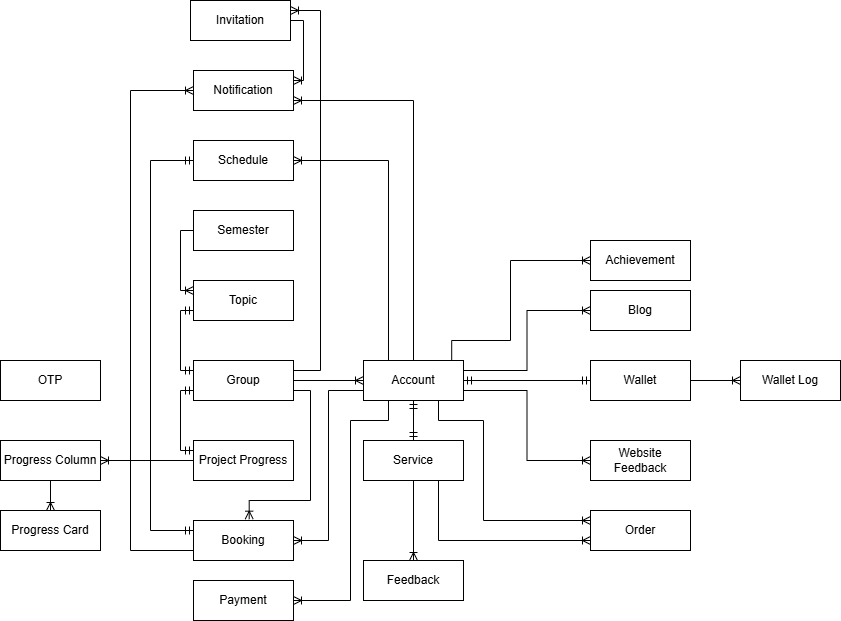

The diagram above was exported from draw.io. Its source (the exported page's mxGraphModel, read from the mxfile embedded in the PNG):
<mxGraphModel dx="1666" dy="747" grid="1" gridSize="10" guides="1" tooltips="1" connect="1" arrows="1" fold="1" page="1" pageScale="1" pageWidth="850" pageHeight="1100" math="0" shadow="0">
  <root>
    <mxCell id="0" />
    <mxCell id="1" parent="0" />
    <mxCell id="1ErnqJH18JXWGBoshCt8-1" value="Account" style="whiteSpace=wrap;html=1;align=center;" parent="1" vertex="1">
      <mxGeometry x="403" y="470" width="100" height="40" as="geometry" />
    </mxCell>
    <mxCell id="1ErnqJH18JXWGBoshCt8-2" value="Wallet" style="whiteSpace=wrap;html=1;align=center;" parent="1" vertex="1">
      <mxGeometry x="630" y="470" width="100" height="40" as="geometry" />
    </mxCell>
    <mxCell id="1ErnqJH18JXWGBoshCt8-3" value="Wallet Log" style="whiteSpace=wrap;html=1;align=center;" parent="1" vertex="1">
      <mxGeometry x="780" y="470" width="100" height="40" as="geometry" />
    </mxCell>
    <mxCell id="1ErnqJH18JXWGBoshCt8-5" value="" style="edgeStyle=orthogonalEdgeStyle;fontSize=12;html=1;endArrow=ERmandOne;startArrow=ERmandOne;rounded=0;exitX=1;exitY=0.5;exitDx=0;exitDy=0;entryX=0;entryY=0.5;entryDx=0;entryDy=0;" parent="1" source="1ErnqJH18JXWGBoshCt8-1" target="1ErnqJH18JXWGBoshCt8-2" edge="1">
      <mxGeometry width="100" height="100" relative="1" as="geometry">
        <mxPoint x="403" y="770" as="sourcePoint" />
        <mxPoint x="503" y="670" as="targetPoint" />
      </mxGeometry>
    </mxCell>
    <mxCell id="1ErnqJH18JXWGBoshCt8-6" value="" style="fontSize=12;html=1;endArrow=ERoneToMany;rounded=0;exitX=1;exitY=0.5;exitDx=0;exitDy=0;entryX=0;entryY=0.5;entryDx=0;entryDy=0;edgeStyle=orthogonalEdgeStyle;" parent="1" source="1ErnqJH18JXWGBoshCt8-2" target="1ErnqJH18JXWGBoshCt8-3" edge="1">
      <mxGeometry width="100" height="100" relative="1" as="geometry">
        <mxPoint x="625" y="770" as="sourcePoint" />
        <mxPoint x="725" y="670" as="targetPoint" />
      </mxGeometry>
    </mxCell>
    <mxCell id="1ErnqJH18JXWGBoshCt8-7" value="Website Feedback" style="whiteSpace=wrap;html=1;align=center;" parent="1" vertex="1">
      <mxGeometry x="630" y="550" width="100" height="40" as="geometry" />
    </mxCell>
    <mxCell id="1ErnqJH18JXWGBoshCt8-8" value="Blog" style="whiteSpace=wrap;html=1;align=center;" parent="1" vertex="1">
      <mxGeometry x="630" y="400" width="100" height="40" as="geometry" />
    </mxCell>
    <mxCell id="1ErnqJH18JXWGBoshCt8-9" value="Achievement" style="whiteSpace=wrap;html=1;align=center;" parent="1" vertex="1">
      <mxGeometry x="630" y="350" width="100" height="40" as="geometry" />
    </mxCell>
    <mxCell id="1ErnqJH18JXWGBoshCt8-10" value="" style="fontSize=12;html=1;endArrow=ERoneToMany;rounded=0;exitX=1;exitY=0.75;exitDx=0;exitDy=0;entryX=0;entryY=0.5;entryDx=0;entryDy=0;edgeStyle=orthogonalEdgeStyle;" parent="1" source="1ErnqJH18JXWGBoshCt8-1" target="1ErnqJH18JXWGBoshCt8-7" edge="1">
      <mxGeometry width="100" height="100" relative="1" as="geometry">
        <mxPoint x="608" y="520" as="sourcePoint" />
        <mxPoint x="608" y="560" as="targetPoint" />
      </mxGeometry>
    </mxCell>
    <mxCell id="1ErnqJH18JXWGBoshCt8-11" value="" style="fontSize=12;html=1;endArrow=ERoneToMany;rounded=0;exitX=1;exitY=0.25;exitDx=0;exitDy=0;entryX=0;entryY=0.5;entryDx=0;entryDy=0;edgeStyle=orthogonalEdgeStyle;" parent="1" source="1ErnqJH18JXWGBoshCt8-1" target="1ErnqJH18JXWGBoshCt8-8" edge="1">
      <mxGeometry width="100" height="100" relative="1" as="geometry">
        <mxPoint x="488" y="480" as="sourcePoint" />
        <mxPoint x="558" y="430" as="targetPoint" />
      </mxGeometry>
    </mxCell>
    <mxCell id="1ErnqJH18JXWGBoshCt8-12" value="" style="fontSize=12;html=1;endArrow=ERoneToMany;rounded=0;exitX=0.882;exitY=-0.012;exitDx=0;exitDy=0;entryX=0;entryY=0.5;entryDx=0;entryDy=0;edgeStyle=orthogonalEdgeStyle;exitPerimeter=0;" parent="1" source="1ErnqJH18JXWGBoshCt8-1" target="1ErnqJH18JXWGBoshCt8-9" edge="1">
      <mxGeometry width="100" height="100" relative="1" as="geometry">
        <mxPoint x="463" y="480" as="sourcePoint" />
        <mxPoint x="558" y="360" as="targetPoint" />
        <Array as="points">
          <mxPoint x="491" y="450" />
          <mxPoint x="550" y="450" />
          <mxPoint x="550" y="370" />
        </Array>
      </mxGeometry>
    </mxCell>
    <mxCell id="1ErnqJH18JXWGBoshCt8-13" value="Service" style="whiteSpace=wrap;html=1;align=center;" parent="1" vertex="1">
      <mxGeometry x="403" y="550" width="100" height="40" as="geometry" />
    </mxCell>
    <mxCell id="1ErnqJH18JXWGBoshCt8-14" value="" style="edgeStyle=orthogonalEdgeStyle;fontSize=12;html=1;endArrow=ERmandOne;startArrow=ERmandOne;rounded=0;exitX=0.5;exitY=1;exitDx=0;exitDy=0;entryX=0.5;entryY=0;entryDx=0;entryDy=0;" parent="1" source="1ErnqJH18JXWGBoshCt8-1" target="1ErnqJH18JXWGBoshCt8-13" edge="1">
      <mxGeometry width="100" height="100" relative="1" as="geometry">
        <mxPoint x="513" y="500" as="sourcePoint" />
        <mxPoint x="558" y="500" as="targetPoint" />
      </mxGeometry>
    </mxCell>
    <mxCell id="1ErnqJH18JXWGBoshCt8-15" value="Order" style="whiteSpace=wrap;html=1;align=center;" parent="1" vertex="1">
      <mxGeometry x="630" y="620" width="100" height="40" as="geometry" />
    </mxCell>
    <mxCell id="1ErnqJH18JXWGBoshCt8-16" value="" style="fontSize=12;html=1;endArrow=ERoneToMany;rounded=0;exitX=0.75;exitY=1;exitDx=0;exitDy=0;entryX=0;entryY=0.25;entryDx=0;entryDy=0;edgeStyle=orthogonalEdgeStyle;" parent="1" source="1ErnqJH18JXWGBoshCt8-1" target="1ErnqJH18JXWGBoshCt8-15" edge="1">
      <mxGeometry width="100" height="100" relative="1" as="geometry">
        <mxPoint x="488" y="480" as="sourcePoint" />
        <mxPoint x="558" y="430" as="targetPoint" />
        <Array as="points">
          <mxPoint x="478" y="530" />
          <mxPoint x="523" y="530" />
          <mxPoint x="523" y="630" />
        </Array>
      </mxGeometry>
    </mxCell>
    <mxCell id="1ErnqJH18JXWGBoshCt8-18" value="" style="fontSize=12;html=1;endArrow=ERoneToMany;rounded=0;exitX=0.75;exitY=1;exitDx=0;exitDy=0;entryX=0;entryY=0.75;entryDx=0;entryDy=0;edgeStyle=orthogonalEdgeStyle;" parent="1" source="1ErnqJH18JXWGBoshCt8-13" target="1ErnqJH18JXWGBoshCt8-15" edge="1">
      <mxGeometry width="100" height="100" relative="1" as="geometry">
        <mxPoint x="488" y="520" as="sourcePoint" />
        <mxPoint x="558" y="640" as="targetPoint" />
      </mxGeometry>
    </mxCell>
    <mxCell id="1ErnqJH18JXWGBoshCt8-19" value="Feedback" style="whiteSpace=wrap;html=1;align=center;" parent="1" vertex="1">
      <mxGeometry x="403" y="670" width="100" height="40" as="geometry" />
    </mxCell>
    <mxCell id="1ErnqJH18JXWGBoshCt8-20" value="" style="fontSize=12;html=1;endArrow=ERoneToMany;rounded=0;exitX=0.5;exitY=1;exitDx=0;exitDy=0;entryX=0.5;entryY=0;entryDx=0;entryDy=0;edgeStyle=orthogonalEdgeStyle;" parent="1" source="1ErnqJH18JXWGBoshCt8-13" target="1ErnqJH18JXWGBoshCt8-19" edge="1">
      <mxGeometry width="100" height="100" relative="1" as="geometry">
        <mxPoint x="488" y="600" as="sourcePoint" />
        <mxPoint x="558" y="660" as="targetPoint" />
      </mxGeometry>
    </mxCell>
    <mxCell id="1ErnqJH18JXWGBoshCt8-21" value="Group" style="whiteSpace=wrap;html=1;align=center;" parent="1" vertex="1">
      <mxGeometry x="233" y="470" width="100" height="40" as="geometry" />
    </mxCell>
    <mxCell id="1ErnqJH18JXWGBoshCt8-22" value="" style="fontSize=12;html=1;endArrow=ERoneToMany;rounded=0;exitX=1;exitY=0.5;exitDx=0;exitDy=0;edgeStyle=orthogonalEdgeStyle;entryX=0;entryY=0.5;entryDx=0;entryDy=0;" parent="1" source="1ErnqJH18JXWGBoshCt8-21" target="1ErnqJH18JXWGBoshCt8-1" edge="1">
      <mxGeometry width="100" height="100" relative="1" as="geometry">
        <mxPoint x="463" y="600" as="sourcePoint" />
        <mxPoint x="383" y="450" as="targetPoint" />
      </mxGeometry>
    </mxCell>
    <mxCell id="1ErnqJH18JXWGBoshCt8-23" value="Project Progress" style="whiteSpace=wrap;html=1;align=center;" parent="1" vertex="1">
      <mxGeometry x="233" y="550" width="100" height="40" as="geometry" />
    </mxCell>
    <mxCell id="1ErnqJH18JXWGBoshCt8-24" value="Topic" style="whiteSpace=wrap;html=1;align=center;" parent="1" vertex="1">
      <mxGeometry x="233" y="390" width="100" height="40" as="geometry" />
    </mxCell>
    <mxCell id="1ErnqJH18JXWGBoshCt8-25" value="" style="edgeStyle=orthogonalEdgeStyle;fontSize=12;html=1;endArrow=ERmandOne;startArrow=ERmandOne;rounded=0;exitX=0;exitY=0.75;exitDx=0;exitDy=0;entryX=0;entryY=0.25;entryDx=0;entryDy=0;" parent="1" source="1ErnqJH18JXWGBoshCt8-24" target="1ErnqJH18JXWGBoshCt8-21" edge="1">
      <mxGeometry width="100" height="100" relative="1" as="geometry">
        <mxPoint x="443" y="450" as="sourcePoint" />
        <mxPoint x="443" y="490" as="targetPoint" />
        <Array as="points">
          <mxPoint x="220" y="420" />
          <mxPoint x="220" y="480" />
        </Array>
      </mxGeometry>
    </mxCell>
    <mxCell id="1ErnqJH18JXWGBoshCt8-26" value="" style="edgeStyle=orthogonalEdgeStyle;fontSize=12;html=1;endArrow=ERmandOne;startArrow=ERmandOne;rounded=0;exitX=0;exitY=0.75;exitDx=0;exitDy=0;entryX=0;entryY=0.25;entryDx=0;entryDy=0;" parent="1" source="1ErnqJH18JXWGBoshCt8-21" target="1ErnqJH18JXWGBoshCt8-23" edge="1">
      <mxGeometry width="100" height="100" relative="1" as="geometry">
        <mxPoint x="243" y="360" as="sourcePoint" />
        <mxPoint x="243" y="420" as="targetPoint" />
        <Array as="points">
          <mxPoint x="220" y="500" />
          <mxPoint x="220" y="560" />
        </Array>
      </mxGeometry>
    </mxCell>
    <mxCell id="1ErnqJH18JXWGBoshCt8-27" value="Schedule" style="whiteSpace=wrap;html=1;align=center;" parent="1" vertex="1">
      <mxGeometry x="233" y="250" width="100" height="40" as="geometry" />
    </mxCell>
    <mxCell id="1ErnqJH18JXWGBoshCt8-28" value="Booking" style="whiteSpace=wrap;html=1;align=center;" parent="1" vertex="1">
      <mxGeometry x="233" y="630" width="100" height="40" as="geometry" />
    </mxCell>
    <mxCell id="1ErnqJH18JXWGBoshCt8-29" value="" style="fontSize=12;html=1;endArrow=ERoneToMany;rounded=0;exitX=0.25;exitY=0;exitDx=0;exitDy=0;entryX=1;entryY=0.5;entryDx=0;entryDy=0;edgeStyle=orthogonalEdgeStyle;" parent="1" source="1ErnqJH18JXWGBoshCt8-1" target="1ErnqJH18JXWGBoshCt8-27" edge="1">
      <mxGeometry width="100" height="100" relative="1" as="geometry">
        <mxPoint x="438" y="480" as="sourcePoint" />
        <mxPoint x="558" y="280" as="targetPoint" />
        <Array as="points">
          <mxPoint x="428" y="270" />
        </Array>
      </mxGeometry>
    </mxCell>
    <mxCell id="1ErnqJH18JXWGBoshCt8-30" value="" style="edgeStyle=orthogonalEdgeStyle;fontSize=12;html=1;endArrow=ERmandOne;startArrow=ERmandOne;rounded=0;exitX=0;exitY=0.5;exitDx=0;exitDy=0;entryX=0;entryY=0.25;entryDx=0;entryDy=0;" parent="1" source="1ErnqJH18JXWGBoshCt8-27" target="1ErnqJH18JXWGBoshCt8-28" edge="1">
      <mxGeometry width="100" height="100" relative="1" as="geometry">
        <mxPoint x="263" y="510" as="sourcePoint" />
        <mxPoint x="263" y="570" as="targetPoint" />
        <Array as="points">
          <mxPoint x="190" y="270" />
          <mxPoint x="190" y="640" />
        </Array>
      </mxGeometry>
    </mxCell>
    <mxCell id="1ErnqJH18JXWGBoshCt8-31" value="" style="fontSize=12;html=1;endArrow=ERoneToMany;rounded=0;exitX=1;exitY=0.75;exitDx=0;exitDy=0;edgeStyle=orthogonalEdgeStyle;entryX=0.557;entryY=-0.033;entryDx=0;entryDy=0;entryPerimeter=0;" parent="1" source="1ErnqJH18JXWGBoshCt8-21" target="1ErnqJH18JXWGBoshCt8-28" edge="1">
      <mxGeometry width="100" height="100" relative="1" as="geometry">
        <mxPoint x="343" y="500" as="sourcePoint" />
        <mxPoint x="393" y="500" as="targetPoint" />
        <Array as="points">
          <mxPoint x="350" y="500" />
          <mxPoint x="350" y="610" />
          <mxPoint x="289" y="610" />
        </Array>
      </mxGeometry>
    </mxCell>
    <mxCell id="8zbUXA2Zb4hZm0LdmL3x-1" value="Semester" style="whiteSpace=wrap;html=1;align=center;" parent="1" vertex="1">
      <mxGeometry x="233" y="320" width="100" height="40" as="geometry" />
    </mxCell>
    <mxCell id="8zbUXA2Zb4hZm0LdmL3x-2" value="" style="fontSize=12;html=1;endArrow=ERoneToMany;rounded=0;exitX=0;exitY=0.5;exitDx=0;exitDy=0;entryX=0;entryY=0.25;entryDx=0;entryDy=0;edgeStyle=orthogonalEdgeStyle;" parent="1" source="8zbUXA2Zb4hZm0LdmL3x-1" target="1ErnqJH18JXWGBoshCt8-24" edge="1">
      <mxGeometry width="100" height="100" relative="1" as="geometry">
        <mxPoint x="393" y="420" as="sourcePoint" />
        <mxPoint x="343" y="270" as="targetPoint" />
        <Array as="points">
          <mxPoint x="220" y="340" />
          <mxPoint x="220" y="400" />
        </Array>
      </mxGeometry>
    </mxCell>
    <mxCell id="0zN1VbrNeSCugE2_R-1l-1" value="OTP" style="whiteSpace=wrap;html=1;align=center;" vertex="1" parent="1">
      <mxGeometry x="40" y="470" width="100" height="40" as="geometry" />
    </mxCell>
    <mxCell id="0zN1VbrNeSCugE2_R-1l-2" value="Progress Column" style="whiteSpace=wrap;html=1;align=center;" vertex="1" parent="1">
      <mxGeometry x="40" y="550" width="100" height="40" as="geometry" />
    </mxCell>
    <mxCell id="0zN1VbrNeSCugE2_R-1l-3" value="Progress Card" style="whiteSpace=wrap;html=1;align=center;" vertex="1" parent="1">
      <mxGeometry x="40" y="620" width="100" height="40" as="geometry" />
    </mxCell>
    <mxCell id="0zN1VbrNeSCugE2_R-1l-4" value="" style="fontSize=12;html=1;endArrow=ERoneToMany;rounded=0;exitX=0;exitY=0.5;exitDx=0;exitDy=0;edgeStyle=orthogonalEdgeStyle;entryX=1;entryY=0.5;entryDx=0;entryDy=0;" edge="1" parent="1" source="1ErnqJH18JXWGBoshCt8-23" target="0zN1VbrNeSCugE2_R-1l-2">
      <mxGeometry width="100" height="100" relative="1" as="geometry">
        <mxPoint x="363" y="510" as="sourcePoint" />
        <mxPoint x="363" y="660" as="targetPoint" />
      </mxGeometry>
    </mxCell>
    <mxCell id="0zN1VbrNeSCugE2_R-1l-5" value="" style="fontSize=12;html=1;endArrow=ERoneToMany;rounded=0;exitX=0.5;exitY=1;exitDx=0;exitDy=0;edgeStyle=orthogonalEdgeStyle;entryX=0.5;entryY=0;entryDx=0;entryDy=0;" edge="1" parent="1" source="0zN1VbrNeSCugE2_R-1l-2" target="0zN1VbrNeSCugE2_R-1l-3">
      <mxGeometry width="100" height="100" relative="1" as="geometry">
        <mxPoint x="243" y="580" as="sourcePoint" />
        <mxPoint x="150" y="580" as="targetPoint" />
      </mxGeometry>
    </mxCell>
    <mxCell id="0zN1VbrNeSCugE2_R-1l-6" value="Payment" style="whiteSpace=wrap;html=1;align=center;" vertex="1" parent="1">
      <mxGeometry x="233" y="690" width="100" height="40" as="geometry" />
    </mxCell>
    <mxCell id="0zN1VbrNeSCugE2_R-1l-7" value="" style="fontSize=12;html=1;endArrow=ERoneToMany;rounded=0;exitX=0.25;exitY=1;exitDx=0;exitDy=0;entryX=1;entryY=0.5;entryDx=0;entryDy=0;edgeStyle=orthogonalEdgeStyle;" edge="1" parent="1" source="1ErnqJH18JXWGBoshCt8-1" target="0zN1VbrNeSCugE2_R-1l-6">
      <mxGeometry width="100" height="100" relative="1" as="geometry">
        <mxPoint x="438" y="480" as="sourcePoint" />
        <mxPoint x="558" y="280" as="targetPoint" />
        <Array as="points">
          <mxPoint x="428" y="530" />
          <mxPoint x="390" y="530" />
          <mxPoint x="390" y="710" />
        </Array>
      </mxGeometry>
    </mxCell>
    <mxCell id="0zN1VbrNeSCugE2_R-1l-8" value="Notification" style="whiteSpace=wrap;html=1;align=center;" vertex="1" parent="1">
      <mxGeometry x="233" y="180" width="100" height="40" as="geometry" />
    </mxCell>
    <mxCell id="0zN1VbrNeSCugE2_R-1l-10" value="Invitation" style="whiteSpace=wrap;html=1;align=center;" vertex="1" parent="1">
      <mxGeometry x="230" y="110" width="100" height="40" as="geometry" />
    </mxCell>
    <mxCell id="O4LEjwHSOBhtiztZz2Bw-1" value="" style="fontSize=12;html=1;endArrow=ERoneToMany;rounded=0;exitX=0;exitY=0.75;exitDx=0;exitDy=0;entryX=1;entryY=0.5;entryDx=0;entryDy=0;edgeStyle=orthogonalEdgeStyle;" edge="1" parent="1" source="1ErnqJH18JXWGBoshCt8-1" target="1ErnqJH18JXWGBoshCt8-28">
      <mxGeometry width="100" height="100" relative="1" as="geometry">
        <mxPoint x="438" y="480" as="sourcePoint" />
        <mxPoint x="313" y="200" as="targetPoint" />
      </mxGeometry>
    </mxCell>
    <mxCell id="O4LEjwHSOBhtiztZz2Bw-2" value="" style="fontSize=12;html=1;endArrow=ERoneToMany;rounded=0;exitX=0;exitY=0.75;exitDx=0;exitDy=0;entryX=0;entryY=0.5;entryDx=0;entryDy=0;edgeStyle=orthogonalEdgeStyle;" edge="1" parent="1" source="1ErnqJH18JXWGBoshCt8-28" target="0zN1VbrNeSCugE2_R-1l-8">
      <mxGeometry width="100" height="100" relative="1" as="geometry">
        <mxPoint x="438" y="480" as="sourcePoint" />
        <mxPoint x="343" y="280" as="targetPoint" />
        <Array as="points">
          <mxPoint x="170" y="660" />
          <mxPoint x="170" y="200" />
        </Array>
      </mxGeometry>
    </mxCell>
    <mxCell id="O4LEjwHSOBhtiztZz2Bw-3" value="" style="fontSize=12;html=1;endArrow=ERoneToMany;rounded=0;exitX=0.5;exitY=0;exitDx=0;exitDy=0;entryX=1;entryY=0.75;entryDx=0;entryDy=0;edgeStyle=orthogonalEdgeStyle;" edge="1" parent="1" source="1ErnqJH18JXWGBoshCt8-1" target="0zN1VbrNeSCugE2_R-1l-8">
      <mxGeometry width="100" height="100" relative="1" as="geometry">
        <mxPoint x="438" y="480" as="sourcePoint" />
        <mxPoint x="343" y="280" as="targetPoint" />
        <Array as="points">
          <mxPoint x="453" y="210" />
        </Array>
      </mxGeometry>
    </mxCell>
    <mxCell id="O4LEjwHSOBhtiztZz2Bw-4" value="" style="fontSize=12;html=1;endArrow=ERoneToMany;rounded=0;exitX=1;exitY=0.5;exitDx=0;exitDy=0;entryX=1;entryY=0.25;entryDx=0;entryDy=0;edgeStyle=orthogonalEdgeStyle;" edge="1" parent="1" source="0zN1VbrNeSCugE2_R-1l-10" target="0zN1VbrNeSCugE2_R-1l-8">
      <mxGeometry width="100" height="100" relative="1" as="geometry">
        <mxPoint x="463" y="480" as="sourcePoint" />
        <mxPoint x="343" y="220" as="targetPoint" />
      </mxGeometry>
    </mxCell>
    <mxCell id="O4LEjwHSOBhtiztZz2Bw-5" value="" style="fontSize=12;html=1;endArrow=ERoneToMany;rounded=0;exitX=1;exitY=0.25;exitDx=0;exitDy=0;entryX=1;entryY=0.25;entryDx=0;entryDy=0;edgeStyle=orthogonalEdgeStyle;" edge="1" parent="1" source="1ErnqJH18JXWGBoshCt8-21" target="0zN1VbrNeSCugE2_R-1l-10">
      <mxGeometry width="100" height="100" relative="1" as="geometry">
        <mxPoint x="463" y="480" as="sourcePoint" />
        <mxPoint x="343" y="220" as="targetPoint" />
        <Array as="points">
          <mxPoint x="360" y="480" />
          <mxPoint x="360" y="120" />
        </Array>
      </mxGeometry>
    </mxCell>
  </root>
</mxGraphModel>